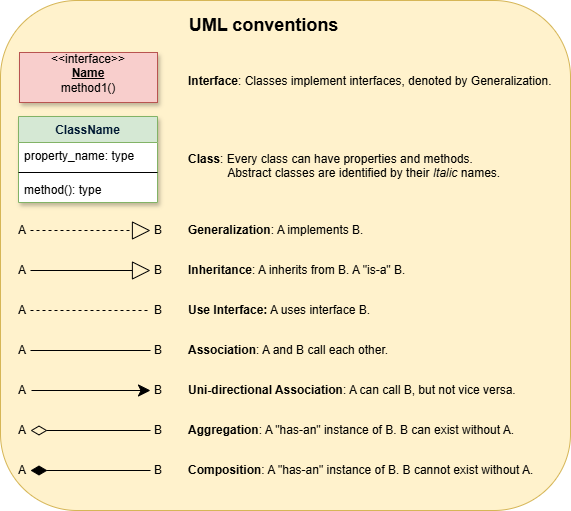

The diagram above was exported from draw.io. Its source (the exported page's mxGraphModel, read from the mxfile embedded in the PNG):
<mxGraphModel dx="1434" dy="1856" grid="1" gridSize="10" guides="1" tooltips="1" connect="1" arrows="1" fold="1" page="1" pageScale="1" pageWidth="850" pageHeight="1100" math="0" shadow="0">
  <root>
    <mxCell id="0" />
    <mxCell id="1" parent="0" />
    <mxCell id="46" value="" style="rounded=1;whiteSpace=wrap;html=1;align=center;fillColor=#fff2cc;strokeColor=#d6b656;" parent="1" vertex="1">
      <mxGeometry x="120" y="-885" width="570" height="510" as="geometry" />
    </mxCell>
    <mxCell id="2" value="&lt;p style=&quot;text-align: center ; font-size: 12px&quot;&gt;&lt;font style=&quot;font-size: 12px&quot;&gt;&lt;br&gt;&lt;/font&gt;&lt;/p&gt;&lt;p style=&quot;font-size: 12px&quot; align=&quot;center&quot;&gt;&lt;font style=&quot;font-size: 12px&quot;&gt;&amp;lt;&amp;lt;interface&amp;gt;&amp;gt;&lt;/font&gt;&lt;b style=&quot;font-size: 12px&quot;&gt;&lt;font style=&quot;font-size: 12px&quot;&gt;&lt;u style=&quot;font-size: 12px&quot;&gt;&lt;br&gt;Name&lt;/u&gt;&lt;/font&gt;&lt;/b&gt;&lt;br&gt;&lt;font style=&quot;font-size: 12px&quot;&gt;method1()&lt;/font&gt;&lt;br&gt;&lt;/p&gt;&lt;p style=&quot;font-size: 12px&quot; align=&quot;left&quot;&gt;&lt;b style=&quot;font-size: 12px&quot;&gt;&lt;font style=&quot;font-size: 12px&quot;&gt;&lt;u style=&quot;font-size: 12px&quot;&gt;&lt;br style=&quot;font-size: 12px&quot;&gt;&lt;/u&gt;&lt;/font&gt;&lt;/b&gt;&lt;/p&gt;&lt;div style=&quot;text-align: center ; font-size: 12px&quot;&gt;&lt;span style=&quot;font-size: 12px&quot;&gt;&lt;br style=&quot;font-size: 12px&quot;&gt;&lt;/span&gt;&lt;/div&gt;" style="rounded=0;whiteSpace=wrap;html=1;labelBackgroundColor=none;strokeColor=#b85450;strokeWidth=1;fillColor=#f8cecc;fontSize=12;align=center;spacingTop=5;spacing=0;shadow=1;" parent="1" vertex="1">
      <mxGeometry x="139" y="-833" width="138" height="50" as="geometry" />
    </mxCell>
    <mxCell id="3" value="ClassName" style="swimlane;fontStyle=1;align=center;verticalAlign=top;childLayout=stackLayout;horizontal=1;startSize=26;horizontalStack=0;resizeParent=1;resizeParentMax=0;resizeLast=0;collapsible=1;marginBottom=0;swimlaneFillColor=#ffffff;rounded=0;shadow=1;glass=0;comic=0;labelBackgroundColor=none;strokeColor=#82b366;strokeWidth=1;fillColor=#d5e8d4;fontSize=12;fontColor=#001933;html=0;" parent="1" vertex="1">
      <mxGeometry x="138" y="-769" width="139" height="86" as="geometry" />
    </mxCell>
    <mxCell id="7" value="property_name: type" style="text;strokeColor=none;fillColor=none;align=left;verticalAlign=top;spacingLeft=4;spacingRight=4;overflow=hidden;rotatable=0;points=[[0,0.5],[1,0.5]];portConstraint=eastwest;" parent="3" vertex="1">
      <mxGeometry y="26" width="139" height="26" as="geometry" />
    </mxCell>
    <mxCell id="8" value="" style="line;strokeWidth=1;fillColor=none;align=left;verticalAlign=middle;spacingTop=-1;spacingLeft=3;spacingRight=3;rotatable=0;labelPosition=right;points=[];portConstraint=eastwest;" parent="3" vertex="1">
      <mxGeometry y="52" width="139" height="8" as="geometry" />
    </mxCell>
    <mxCell id="9" value="method(): type" style="text;strokeColor=none;fillColor=none;align=left;verticalAlign=top;spacingLeft=4;spacingRight=4;overflow=hidden;rotatable=0;points=[[0,0.5],[1,0.5]];portConstraint=eastwest;" parent="3" vertex="1">
      <mxGeometry y="60" width="139" height="26" as="geometry" />
    </mxCell>
    <mxCell id="10" value="" style="endArrow=block;endSize=16;endFill=0;html=1;shadow=0;strokeColor=#000000;strokeWidth=1;fontSize=12;fontColor=#001933;dashed=1;" parent="1" edge="1">
      <mxGeometry width="160" relative="1" as="geometry">
        <mxPoint x="150" y="-655" as="sourcePoint" />
        <mxPoint x="270" y="-655" as="targetPoint" />
      </mxGeometry>
    </mxCell>
    <mxCell id="11" value="" style="endArrow=block;endSize=16;endFill=0;html=1;shadow=0;strokeColor=#000000;strokeWidth=1;fontSize=12;fontColor=#001933;exitX=0.45;exitY=1.077;exitPerimeter=0;rounded=0;" parent="1" edge="1">
      <mxGeometry x="-0.1538" width="160" relative="1" as="geometry">
        <mxPoint x="150" y="-615" as="sourcePoint" />
        <mxPoint x="270" y="-615" as="targetPoint" />
        <mxPoint as="offset" />
      </mxGeometry>
    </mxCell>
    <mxCell id="12" value="" style="endArrow=none;html=1;endSize=12;startArrow=diamondThin;startSize=14;startFill=0;align=left;verticalAlign=bottom;shadow=0;strokeColor=#000000;strokeWidth=1;fontSize=10;fontColor=#001933;endFill=0;" parent="1" edge="1">
      <mxGeometry x="-0.831" y="-12" relative="1" as="geometry">
        <mxPoint x="150" y="-455" as="sourcePoint" />
        <mxPoint x="270" y="-455" as="targetPoint" />
        <mxPoint as="offset" />
      </mxGeometry>
    </mxCell>
    <mxCell id="13" value="" style="endArrow=none;html=1;shadow=0;strokeColor=#000000;strokeWidth=1;fontSize=15;fontColor=#001933;startArrow=diamondThin;startFill=1;endSize=14;startSize=14;" parent="1" edge="1">
      <mxGeometry relative="1" as="geometry">
        <mxPoint x="150" y="-415" as="sourcePoint" />
        <mxPoint x="270" y="-415" as="targetPoint" />
      </mxGeometry>
    </mxCell>
    <mxCell id="14" value="" style="resizable=0;html=1;align=left;verticalAlign=bottom;labelBackgroundColor=#ffffff;fontSize=10;" parent="13" vertex="1" connectable="0">
      <mxGeometry x="-1" relative="1" as="geometry">
        <mxPoint x="-14" y="-11" as="offset" />
      </mxGeometry>
    </mxCell>
    <mxCell id="15" style="edgeStyle=none;rounded=0;html=1;entryX=1;entryY=0.5;startFill=0;endArrow=none;endFill=0;jettySize=auto;orthogonalLoop=1;strokeWidth=1;fontSize=12;" parent="1" edge="1">
      <mxGeometry relative="1" as="geometry">
        <mxPoint x="270" y="-535" as="sourcePoint" />
        <mxPoint x="150" y="-535" as="targetPoint" />
      </mxGeometry>
    </mxCell>
    <mxCell id="17" value="" style="endArrow=none;html=1;shadow=0;strokeColor=#000000;strokeWidth=1;fontSize=15;fontColor=#001933;startArrow=classic;startFill=1;endSize=14;startSize=10;comic=0;" parent="1" edge="1">
      <mxGeometry relative="1" as="geometry">
        <mxPoint x="270" y="-495" as="sourcePoint" />
        <mxPoint x="151" y="-495" as="targetPoint" />
      </mxGeometry>
    </mxCell>
    <mxCell id="18" value="" style="resizable=0;html=1;align=left;verticalAlign=bottom;labelBackgroundColor=#ffffff;fontSize=10;" parent="17" vertex="1" connectable="0">
      <mxGeometry x="-1" relative="1" as="geometry">
        <mxPoint x="-14" y="-15" as="offset" />
      </mxGeometry>
    </mxCell>
    <mxCell id="20" value="A" style="text;html=1;resizable=0;points=[];autosize=1;align=left;verticalAlign=top;spacingTop=-4;" parent="1" vertex="1">
      <mxGeometry x="136" y="-665" width="20" height="20" as="geometry" />
    </mxCell>
    <mxCell id="21" value="A" style="text;html=1;resizable=0;points=[];autosize=1;align=left;verticalAlign=top;spacingTop=-4;" parent="1" vertex="1">
      <mxGeometry x="136" y="-625" width="20" height="20" as="geometry" />
    </mxCell>
    <mxCell id="22" value="A" style="text;html=1;resizable=0;points=[];autosize=1;align=left;verticalAlign=top;spacingTop=-4;" parent="1" vertex="1">
      <mxGeometry x="136" y="-545" width="20" height="20" as="geometry" />
    </mxCell>
    <mxCell id="23" value="A" style="text;html=1;resizable=0;points=[];autosize=1;align=left;verticalAlign=top;spacingTop=-4;" parent="1" vertex="1">
      <mxGeometry x="136" y="-505" width="20" height="20" as="geometry" />
    </mxCell>
    <mxCell id="24" value="A" style="text;html=1;resizable=0;points=[];autosize=1;align=left;verticalAlign=top;spacingTop=-4;" parent="1" vertex="1">
      <mxGeometry x="136" y="-465" width="20" height="20" as="geometry" />
    </mxCell>
    <mxCell id="25" value="A" style="text;html=1;resizable=0;points=[];autosize=1;align=left;verticalAlign=top;spacingTop=-4;" parent="1" vertex="1">
      <mxGeometry x="136" y="-425" width="20" height="20" as="geometry" />
    </mxCell>
    <mxCell id="26" value="" style="endArrow=none;endSize=16;endFill=0;html=1;shadow=0;strokeColor=#000000;strokeWidth=1;fontSize=12;fontColor=#001933;dashed=1;" parent="1" edge="1">
      <mxGeometry width="160" relative="1" as="geometry">
        <mxPoint x="150" y="-575" as="sourcePoint" />
        <mxPoint x="270" y="-575" as="targetPoint" />
      </mxGeometry>
    </mxCell>
    <mxCell id="27" value="A" style="text;html=1;resizable=0;points=[];autosize=1;align=left;verticalAlign=top;spacingTop=-4;" parent="1" vertex="1">
      <mxGeometry x="136" y="-585" width="20" height="20" as="geometry" />
    </mxCell>
    <mxCell id="28" value="&lt;div&gt;B&lt;/div&gt;" style="text;html=1;resizable=0;points=[];autosize=1;align=left;verticalAlign=top;spacingTop=-4;" parent="1" vertex="1">
      <mxGeometry x="272" y="-665" width="20" height="20" as="geometry" />
    </mxCell>
    <mxCell id="29" value="&lt;div&gt;B&lt;/div&gt;" style="text;html=1;resizable=0;points=[];autosize=1;align=left;verticalAlign=top;spacingTop=-4;" parent="1" vertex="1">
      <mxGeometry x="272" y="-625" width="20" height="20" as="geometry" />
    </mxCell>
    <mxCell id="30" value="&lt;div&gt;B&lt;/div&gt;" style="text;html=1;resizable=0;points=[];autosize=1;align=left;verticalAlign=top;spacingTop=-4;" parent="1" vertex="1">
      <mxGeometry x="272" y="-425" width="20" height="20" as="geometry" />
    </mxCell>
    <mxCell id="31" value="&lt;div&gt;B&lt;/div&gt;" style="text;html=1;resizable=0;points=[];autosize=1;align=left;verticalAlign=top;spacingTop=-4;" parent="1" vertex="1">
      <mxGeometry x="272" y="-585" width="20" height="20" as="geometry" />
    </mxCell>
    <mxCell id="32" value="&lt;div&gt;B&lt;/div&gt;" style="text;html=1;resizable=0;points=[];autosize=1;align=left;verticalAlign=top;spacingTop=-4;" parent="1" vertex="1">
      <mxGeometry x="272" y="-545" width="20" height="20" as="geometry" />
    </mxCell>
    <mxCell id="33" value="&lt;div&gt;B&lt;/div&gt;" style="text;html=1;resizable=0;points=[];autosize=1;align=left;verticalAlign=top;spacingTop=-4;" parent="1" vertex="1">
      <mxGeometry x="272" y="-505" width="20" height="20" as="geometry" />
    </mxCell>
    <mxCell id="34" value="&lt;div&gt;B&lt;/div&gt;" style="text;html=1;resizable=0;points=[];autosize=1;align=left;verticalAlign=top;spacingTop=-4;" parent="1" vertex="1">
      <mxGeometry x="272" y="-465" width="20" height="20" as="geometry" />
    </mxCell>
    <mxCell id="36" value="&lt;b&gt;Interface&lt;/b&gt;: Classes implement interfaces, denoted by Generalization." style="text;html=1;resizable=0;points=[];autosize=1;align=left;verticalAlign=top;spacingTop=-4;" parent="1" vertex="1">
      <mxGeometry x="306" y="-814" width="380" height="20" as="geometry" />
    </mxCell>
    <mxCell id="37" value="&lt;div&gt;&lt;b&gt;Class&lt;/b&gt;: Every class can have properties and methods.&lt;br&gt;&lt;/div&gt;&lt;div&gt;&amp;nbsp;&amp;nbsp;&amp;nbsp;&amp;nbsp;&amp;nbsp;&amp;nbsp;&amp;nbsp;&amp;nbsp;&amp;nbsp;&amp;nbsp;&amp;nbsp; Abstract classes are identified by their &lt;i&gt;Italic&lt;/i&gt; names.&lt;/div&gt;" style="text;html=1;resizable=0;points=[];autosize=1;align=left;verticalAlign=top;spacingTop=-4;" parent="1" vertex="1">
      <mxGeometry x="306" y="-736" width="330" height="30" as="geometry" />
    </mxCell>
    <mxCell id="38" value="&lt;b&gt;Generalization&lt;/b&gt;: A implements B." style="text;html=1;resizable=0;points=[];autosize=1;align=left;verticalAlign=top;spacingTop=-4;" parent="1" vertex="1">
      <mxGeometry x="306" y="-665" width="190" height="20" as="geometry" />
    </mxCell>
    <mxCell id="39" value="&lt;b&gt;Inheritance&lt;/b&gt;: A inherits from B. A &quot;is-a&quot; B." style="text;html=1;resizable=0;points=[];autosize=1;align=left;verticalAlign=top;spacingTop=-4;" parent="1" vertex="1">
      <mxGeometry x="306" y="-625" width="240" height="20" as="geometry" />
    </mxCell>
    <mxCell id="40" value="&lt;b&gt;Use Interface:&lt;/b&gt; A uses interface B. " style="text;html=1;resizable=0;points=[];autosize=1;align=left;verticalAlign=top;spacingTop=-4;" parent="1" vertex="1">
      <mxGeometry x="306" y="-585" width="200" height="20" as="geometry" />
    </mxCell>
    <mxCell id="41" value="&lt;b&gt;Association&lt;/b&gt;: A and B call each other." style="text;html=1;resizable=0;points=[];autosize=1;align=left;verticalAlign=top;spacingTop=-4;" parent="1" vertex="1">
      <mxGeometry x="306" y="-545" width="220" height="20" as="geometry" />
    </mxCell>
    <mxCell id="42" value="&lt;b&gt;Uni-directional Association&lt;/b&gt;: A can call B, but not vice versa." style="text;html=1;resizable=0;points=[];autosize=1;align=left;verticalAlign=top;spacingTop=-4;" parent="1" vertex="1">
      <mxGeometry x="306" y="-505" width="340" height="20" as="geometry" />
    </mxCell>
    <mxCell id="43" value="&lt;b&gt;Aggregation&lt;/b&gt;: A &quot;has-an&quot; instance of B. B can exist without A." style="text;html=1;resizable=0;points=[];autosize=1;align=left;verticalAlign=top;spacingTop=-4;" parent="1" vertex="1">
      <mxGeometry x="306" y="-465" width="340" height="20" as="geometry" />
    </mxCell>
    <mxCell id="44" value="&lt;b&gt;Composition&lt;/b&gt;: A &quot;has-an&quot; instance of B. B cannot exist without A." style="text;html=1;resizable=0;points=[];autosize=1;align=left;verticalAlign=top;spacingTop=-4;" parent="1" vertex="1">
      <mxGeometry x="306" y="-425" width="360" height="20" as="geometry" />
    </mxCell>
    <mxCell id="45" value="&lt;font style=&quot;font-size: 18px&quot;&gt;&lt;span&gt;UML conventions&lt;/span&gt;&lt;/font&gt;" style="text;html=1;resizable=0;points=[];autosize=1;align=center;verticalAlign=top;spacingTop=-4;fontStyle=1" parent="1" vertex="1">
      <mxGeometry x="308" y="-873" width="150" height="20" as="geometry" />
    </mxCell>
  </root>
</mxGraphModel>